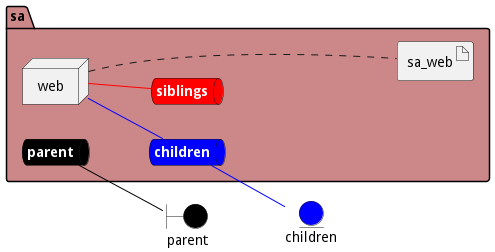

The diagram above was rendered by PlantUML. Its source (embedded in the PNG):
@startuml

left to right direction


boundary parent #black


entity children #blue




package "sa" #cc8888 {
    queue parentnet #black [
            <b><color:white>parent</color></b>
    ]
    
    parentnet -[#black]- parent
    
    queue childrennet #blue [
            <b><color:white>children</color></b>
    ]
    
    childrennet -[#blue]- children
    
    queue siblingsnet #red [
            <b><color:white>siblings</color></b>
    ]
    

node "web" as webService


        artifact "sa_web" as sa_webimage
    
}

webService -[#blue]- childrennet

webService -[#red]- siblingsnet
webService .... sa_webimage


@enduml